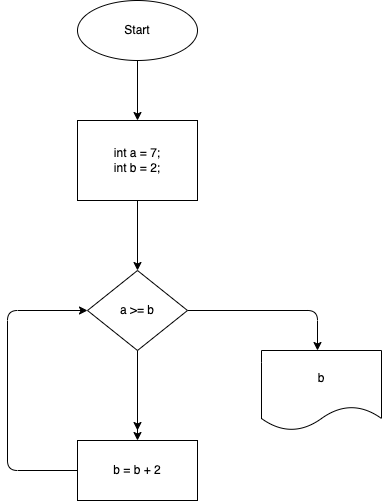

The diagram above was exported from draw.io. Its source (the exported page's mxGraphModel, read from the mxfile embedded in the PNG):
<mxGraphModel dx="1203" dy="413" grid="1" gridSize="10" guides="1" tooltips="1" connect="1" arrows="1" fold="1" page="1" pageScale="1" pageWidth="827" pageHeight="1169" math="0" shadow="0">
  <root>
    <mxCell id="0" />
    <mxCell id="1" parent="0" />
    <mxCell id="2" value="" style="edgeStyle=none;html=1;" edge="1" parent="1" source="3" target="5">
      <mxGeometry relative="1" as="geometry" />
    </mxCell>
    <mxCell id="3" value="Start" style="ellipse;whiteSpace=wrap;html=1;" vertex="1" parent="1">
      <mxGeometry x="230" y="40" width="120" height="60" as="geometry" />
    </mxCell>
    <mxCell id="4" value="" style="edgeStyle=none;html=1;" edge="1" parent="1" source="5" target="8">
      <mxGeometry relative="1" as="geometry" />
    </mxCell>
    <mxCell id="5" value="int a = 7;&lt;br&gt;int b = 2;" style="whiteSpace=wrap;html=1;" vertex="1" parent="1">
      <mxGeometry x="230" y="160" width="120" height="80" as="geometry" />
    </mxCell>
    <mxCell id="6" value="" style="edgeStyle=none;html=1;" edge="1" parent="1" source="8">
      <mxGeometry relative="1" as="geometry">
        <mxPoint x="290" y="470" as="targetPoint" />
      </mxGeometry>
    </mxCell>
    <mxCell id="7" value="" style="edgeStyle=none;html=1;" edge="1" parent="1" source="8">
      <mxGeometry relative="1" as="geometry">
        <Array as="points">
          <mxPoint x="470" y="350" />
        </Array>
        <mxPoint x="470" y="390" as="targetPoint" />
      </mxGeometry>
    </mxCell>
    <mxCell id="12" value="" style="edgeStyle=none;html=1;" edge="1" parent="1" source="8" target="11">
      <mxGeometry relative="1" as="geometry" />
    </mxCell>
    <mxCell id="8" value="a &amp;gt;= b" style="rhombus;whiteSpace=wrap;html=1;" vertex="1" parent="1">
      <mxGeometry x="240" y="310" width="100" height="80" as="geometry" />
    </mxCell>
    <mxCell id="10" value="b" style="shape=document;whiteSpace=wrap;html=1;boundedLbl=1;" vertex="1" parent="1">
      <mxGeometry x="414" y="390" width="120" height="80" as="geometry" />
    </mxCell>
    <mxCell id="13" style="edgeStyle=none;html=1;entryX=0;entryY=0.5;entryDx=0;entryDy=0;exitX=0;exitY=0.5;exitDx=0;exitDy=0;" edge="1" parent="1" source="11" target="8">
      <mxGeometry relative="1" as="geometry">
        <Array as="points">
          <mxPoint x="160" y="510" />
          <mxPoint x="160" y="350" />
        </Array>
      </mxGeometry>
    </mxCell>
    <mxCell id="11" value="b = b + 2" style="whiteSpace=wrap;html=1;" vertex="1" parent="1">
      <mxGeometry x="230" y="480" width="120" height="60" as="geometry" />
    </mxCell>
  </root>
</mxGraphModel>